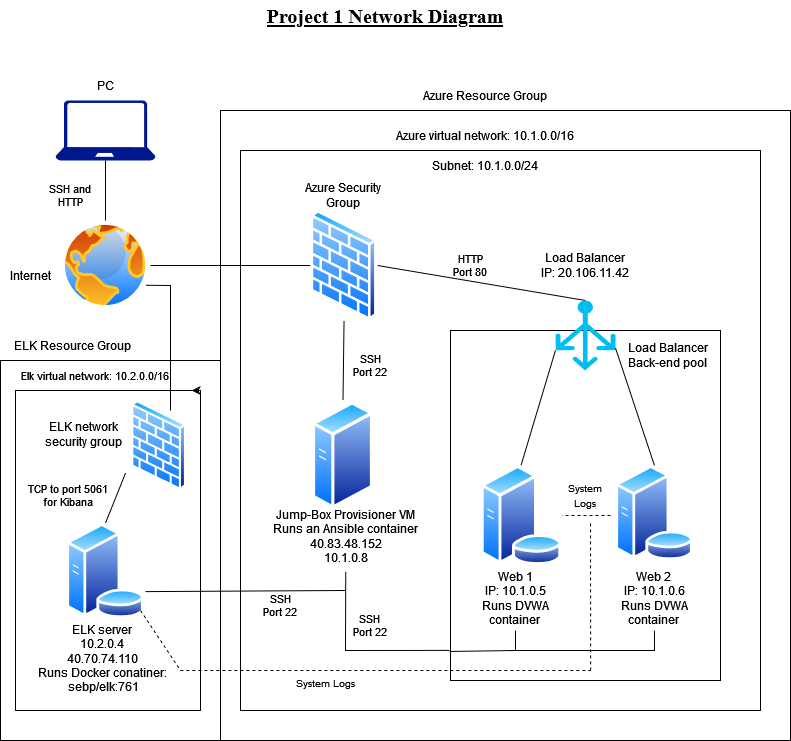

The diagram above was exported from draw.io. Its source (the exported page's mxGraphModel, read from the mxfile embedded in the PNG):
<mxGraphModel dx="1422" dy="780" grid="1" gridSize="10" guides="1" tooltips="1" connect="1" arrows="1" fold="1" page="1" pageScale="1" pageWidth="850" pageHeight="1100" math="0" shadow="0">
  <root>
    <mxCell id="0" />
    <mxCell id="1" parent="0" />
    <mxCell id="P9TLXU71xihf29BubOem-1" value="" style="rounded=0;whiteSpace=wrap;html=1;" parent="1" vertex="1">
      <mxGeometry x="230" y="120" width="570" height="630" as="geometry" />
    </mxCell>
    <mxCell id="P9TLXU71xihf29BubOem-3" value="Azure Resource Group" style="text;html=1;strokeColor=none;fillColor=none;align=center;verticalAlign=middle;whiteSpace=wrap;rounded=0;" parent="1" vertex="1">
      <mxGeometry x="340" y="90" width="310" height="30" as="geometry" />
    </mxCell>
    <mxCell id="P9TLXU71xihf29BubOem-5" value="" style="rounded=0;whiteSpace=wrap;html=1;" parent="1" vertex="1">
      <mxGeometry x="250" y="160" width="520" height="560" as="geometry" />
    </mxCell>
    <mxCell id="P9TLXU71xihf29BubOem-6" value="Azure virtual network: 10.1.0.0/16" style="text;html=1;strokeColor=none;fillColor=none;align=center;verticalAlign=middle;whiteSpace=wrap;rounded=0;" parent="1" vertex="1">
      <mxGeometry x="365" y="130" width="260" height="30" as="geometry" />
    </mxCell>
    <mxCell id="P9TLXU71xihf29BubOem-7" value="Subnet: 10.1.0.0/24" style="text;html=1;strokeColor=none;fillColor=none;align=center;verticalAlign=middle;whiteSpace=wrap;rounded=0;" parent="1" vertex="1">
      <mxGeometry x="380" y="160" width="230" height="30" as="geometry" />
    </mxCell>
    <mxCell id="P9TLXU71xihf29BubOem-8" value="" style="aspect=fixed;perimeter=ellipsePerimeter;html=1;align=center;shadow=0;dashed=0;spacingTop=3;image;image=img/lib/active_directory/internet_globe.svg;" parent="1" vertex="1">
      <mxGeometry x="70" y="230" width="90" height="90" as="geometry" />
    </mxCell>
    <mxCell id="P9TLXU71xihf29BubOem-9" value="" style="sketch=0;aspect=fixed;pointerEvents=1;shadow=0;dashed=0;html=1;strokeColor=none;labelPosition=center;verticalLabelPosition=bottom;verticalAlign=top;align=center;fillColor=#00188D;shape=mxgraph.azure.laptop" parent="1" vertex="1">
      <mxGeometry x="65" y="110" width="100" height="60" as="geometry" />
    </mxCell>
    <mxCell id="P9TLXU71xihf29BubOem-10" value="" style="endArrow=none;html=1;rounded=0;entryX=0.5;entryY=0;entryDx=0;entryDy=0;exitX=0.5;exitY=1;exitDx=0;exitDy=0;exitPerimeter=0;" parent="1" source="P9TLXU71xihf29BubOem-9" target="P9TLXU71xihf29BubOem-8" edge="1">
      <mxGeometry width="50" height="50" relative="1" as="geometry">
        <mxPoint x="100" y="440" as="sourcePoint" />
        <mxPoint x="150" y="390" as="targetPoint" />
      </mxGeometry>
    </mxCell>
    <mxCell id="P9TLXU71xihf29BubOem-11" value="SSH and HTTP" style="text;html=1;strokeColor=none;fillColor=none;align=center;verticalAlign=middle;whiteSpace=wrap;rounded=0;fontSize=11;" parent="1" vertex="1">
      <mxGeometry x="50" y="190" width="60" height="30" as="geometry" />
    </mxCell>
    <mxCell id="P9TLXU71xihf29BubOem-12" value="PC" style="text;html=1;strokeColor=none;fillColor=none;align=center;verticalAlign=middle;whiteSpace=wrap;rounded=0;" parent="1" vertex="1">
      <mxGeometry x="85" y="80" width="60" height="30" as="geometry" />
    </mxCell>
    <mxCell id="P9TLXU71xihf29BubOem-13" value="Internet" style="text;html=1;strokeColor=none;fillColor=none;align=center;verticalAlign=middle;whiteSpace=wrap;rounded=0;" parent="1" vertex="1">
      <mxGeometry x="10" y="270" width="60" height="30" as="geometry" />
    </mxCell>
    <mxCell id="P9TLXU71xihf29BubOem-14" value="" style="endArrow=none;html=1;rounded=0;exitX=1;exitY=0.5;exitDx=0;exitDy=0;" parent="1" source="P9TLXU71xihf29BubOem-8" target="P9TLXU71xihf29BubOem-15" edge="1">
      <mxGeometry width="50" height="50" relative="1" as="geometry">
        <mxPoint x="400" y="420" as="sourcePoint" />
        <mxPoint x="200" y="330" as="targetPoint" />
      </mxGeometry>
    </mxCell>
    <mxCell id="P9TLXU71xihf29BubOem-15" value="" style="aspect=fixed;perimeter=ellipsePerimeter;html=1;align=center;shadow=0;dashed=0;spacingTop=3;image;image=img/lib/active_directory/firewall.svg;" parent="1" vertex="1">
      <mxGeometry x="320" y="220" width="67.1" height="110" as="geometry" />
    </mxCell>
    <mxCell id="P9TLXU71xihf29BubOem-16" value="Azure Security Group" style="text;html=1;strokeColor=none;fillColor=none;align=center;verticalAlign=middle;whiteSpace=wrap;rounded=0;" parent="1" vertex="1">
      <mxGeometry x="305" y="190" width="95" height="30" as="geometry" />
    </mxCell>
    <mxCell id="P9TLXU71xihf29BubOem-17" value="" style="aspect=fixed;perimeter=ellipsePerimeter;html=1;align=center;shadow=0;dashed=0;spacingTop=3;image;image=img/lib/active_directory/generic_server.svg;" parent="1" vertex="1">
      <mxGeometry x="321.7" y="410" width="61.6" height="110" as="geometry" />
    </mxCell>
    <mxCell id="P9TLXU71xihf29BubOem-18" value="" style="endArrow=none;html=1;rounded=0;exitX=0.5;exitY=0;exitDx=0;exitDy=0;entryX=0.5;entryY=1;entryDx=0;entryDy=0;" parent="1" source="P9TLXU71xihf29BubOem-17" target="P9TLXU71xihf29BubOem-15" edge="1">
      <mxGeometry width="50" height="50" relative="1" as="geometry">
        <mxPoint x="400" y="390" as="sourcePoint" />
        <mxPoint x="450" y="340" as="targetPoint" />
      </mxGeometry>
    </mxCell>
    <mxCell id="P9TLXU71xihf29BubOem-19" value="&lt;div&gt;SSH&lt;/div&gt;Port 22" style="text;html=1;strokeColor=none;fillColor=none;align=center;verticalAlign=middle;whiteSpace=wrap;rounded=0;fontSize=11;" parent="1" vertex="1">
      <mxGeometry x="350" y="360" width="60" height="30" as="geometry" />
    </mxCell>
    <mxCell id="P9TLXU71xihf29BubOem-20" value="&lt;div&gt;Jump-Box Provisioner VM&lt;br&gt;&lt;/div&gt;&lt;div&gt;Runs an Ansible container&lt;/div&gt;&lt;div&gt;40.83.48.152&lt;/div&gt;&lt;div&gt;10.1.0.8&lt;/div&gt;" style="text;html=1;strokeColor=none;fillColor=none;align=center;verticalAlign=middle;whiteSpace=wrap;rounded=0;" parent="1" vertex="1">
      <mxGeometry x="279" y="511" width="152.5" height="70" as="geometry" />
    </mxCell>
    <mxCell id="X75Ly8YQrV_1L1PA2f_n-2" value="" style="endArrow=none;html=1;rounded=0;exitX=1;exitY=0.5;exitDx=0;exitDy=0;entryX=0.5;entryY=0;entryDx=0;entryDy=0;entryPerimeter=0;" parent="1" source="P9TLXU71xihf29BubOem-15" target="X75Ly8YQrV_1L1PA2f_n-1" edge="1">
      <mxGeometry width="50" height="50" relative="1" as="geometry">
        <mxPoint x="400" y="420" as="sourcePoint" />
        <mxPoint x="450" y="370" as="targetPoint" />
      </mxGeometry>
    </mxCell>
    <mxCell id="X75Ly8YQrV_1L1PA2f_n-3" value="&lt;div&gt;HTTP&lt;/div&gt;Port 80" style="text;html=1;strokeColor=none;fillColor=none;align=center;verticalAlign=middle;whiteSpace=wrap;rounded=0;fontSize=11;" parent="1" vertex="1">
      <mxGeometry x="450" y="260" width="60" height="30" as="geometry" />
    </mxCell>
    <mxCell id="X75Ly8YQrV_1L1PA2f_n-4" value="&lt;div&gt;Load Balancer&lt;/div&gt;IP: 20.106.11.42" style="text;html=1;strokeColor=none;fillColor=none;align=center;verticalAlign=middle;whiteSpace=wrap;rounded=0;" parent="1" vertex="1">
      <mxGeometry x="510" y="260" width="170" height="30" as="geometry" />
    </mxCell>
    <mxCell id="X75Ly8YQrV_1L1PA2f_n-5" value="" style="rounded=0;whiteSpace=wrap;html=1;" parent="1" vertex="1">
      <mxGeometry x="460" y="340" width="270" height="350" as="geometry" />
    </mxCell>
    <mxCell id="X75Ly8YQrV_1L1PA2f_n-1" value="" style="verticalLabelPosition=bottom;html=1;verticalAlign=top;align=center;strokeColor=none;fillColor=#00BEF2;shape=mxgraph.azure.load_balancer_generic;pointerEvents=1;" parent="1" vertex="1">
      <mxGeometry x="565" y="310" width="60" height="70" as="geometry" />
    </mxCell>
    <mxCell id="X75Ly8YQrV_1L1PA2f_n-7" value="" style="aspect=fixed;perimeter=ellipsePerimeter;html=1;align=center;shadow=0;dashed=0;spacingTop=3;image;image=img/lib/active_directory/database_server.svg;" parent="1" vertex="1">
      <mxGeometry x="489.5" y="475" width="82" height="100" as="geometry" />
    </mxCell>
    <mxCell id="X75Ly8YQrV_1L1PA2f_n-8" value="" style="aspect=fixed;perimeter=ellipsePerimeter;html=1;align=center;shadow=0;dashed=0;spacingTop=3;image;image=img/lib/active_directory/database_server.svg;" parent="1" vertex="1">
      <mxGeometry x="625" y="475" width="77.9" height="95" as="geometry" />
    </mxCell>
    <mxCell id="X75Ly8YQrV_1L1PA2f_n-9" value="Load Balancer Back-end pool" style="text;html=1;strokeColor=none;fillColor=none;align=center;verticalAlign=middle;whiteSpace=wrap;rounded=0;" parent="1" vertex="1">
      <mxGeometry x="625" y="350" width="105" height="30" as="geometry" />
    </mxCell>
    <mxCell id="X75Ly8YQrV_1L1PA2f_n-10" value="&lt;div&gt;Web 1&lt;/div&gt;&lt;div&gt;IP: 10.1.0.5&lt;/div&gt;&lt;div&gt;Runs DVWA container&lt;br&gt;&lt;/div&gt;" style="text;html=1;strokeColor=none;fillColor=none;align=center;verticalAlign=middle;whiteSpace=wrap;rounded=0;" parent="1" vertex="1">
      <mxGeometry x="480" y="575" width="90" height="65" as="geometry" />
    </mxCell>
    <mxCell id="X75Ly8YQrV_1L1PA2f_n-11" value="&lt;div&gt;Web 2&lt;br&gt;&lt;/div&gt;&lt;div&gt;IP: 10.1.0.6&lt;/div&gt;&lt;div&gt;Runs DVWA container&lt;br&gt;&lt;/div&gt;" style="text;html=1;strokeColor=none;fillColor=none;align=center;verticalAlign=middle;whiteSpace=wrap;rounded=0;" parent="1" vertex="1">
      <mxGeometry x="622.15" y="575" width="83.6" height="65" as="geometry" />
    </mxCell>
    <mxCell id="X75Ly8YQrV_1L1PA2f_n-15" value="" style="endArrow=none;html=1;rounded=0;entryX=0;entryY=0.71;entryDx=0;entryDy=0;entryPerimeter=0;exitX=0.5;exitY=0;exitDx=0;exitDy=0;" parent="1" source="X75Ly8YQrV_1L1PA2f_n-7" target="X75Ly8YQrV_1L1PA2f_n-1" edge="1">
      <mxGeometry width="50" height="50" relative="1" as="geometry">
        <mxPoint x="400" y="420" as="sourcePoint" />
        <mxPoint x="450" y="370" as="targetPoint" />
      </mxGeometry>
    </mxCell>
    <mxCell id="X75Ly8YQrV_1L1PA2f_n-16" value="" style="endArrow=none;html=1;rounded=0;entryX=0;entryY=0.25;entryDx=0;entryDy=0;exitX=0.5;exitY=0;exitDx=0;exitDy=0;" parent="1" source="X75Ly8YQrV_1L1PA2f_n-8" target="X75Ly8YQrV_1L1PA2f_n-9" edge="1">
      <mxGeometry width="50" height="50" relative="1" as="geometry">
        <mxPoint x="400" y="420" as="sourcePoint" />
        <mxPoint x="450" y="370" as="targetPoint" />
      </mxGeometry>
    </mxCell>
    <mxCell id="X75Ly8YQrV_1L1PA2f_n-19" value="" style="endArrow=none;html=1;rounded=0;exitX=0.5;exitY=1;exitDx=0;exitDy=0;entryX=-0.004;entryY=0.914;entryDx=0;entryDy=0;entryPerimeter=0;" parent="1" source="P9TLXU71xihf29BubOem-20" edge="1" target="X75Ly8YQrV_1L1PA2f_n-5">
      <mxGeometry width="50" height="50" relative="1" as="geometry">
        <mxPoint x="400" y="420" as="sourcePoint" />
        <mxPoint x="460" y="680" as="targetPoint" />
        <Array as="points">
          <mxPoint x="355" y="660" />
        </Array>
      </mxGeometry>
    </mxCell>
    <mxCell id="X75Ly8YQrV_1L1PA2f_n-20" value="" style="endArrow=none;html=1;rounded=0;exitX=0.5;exitY=1;exitDx=0;exitDy=0;entryX=-0.004;entryY=0.917;entryDx=0;entryDy=0;entryPerimeter=0;" parent="1" source="X75Ly8YQrV_1L1PA2f_n-10" target="X75Ly8YQrV_1L1PA2f_n-5" edge="1">
      <mxGeometry width="50" height="50" relative="1" as="geometry">
        <mxPoint x="400" y="420" as="sourcePoint" />
        <mxPoint x="450" y="370" as="targetPoint" />
        <Array as="points">
          <mxPoint x="525" y="660" />
        </Array>
      </mxGeometry>
    </mxCell>
    <mxCell id="X75Ly8YQrV_1L1PA2f_n-21" value="" style="endArrow=none;html=1;rounded=0;entryX=0.5;entryY=1;entryDx=0;entryDy=0;" parent="1" target="X75Ly8YQrV_1L1PA2f_n-11" edge="1">
      <mxGeometry width="50" height="50" relative="1" as="geometry">
        <mxPoint x="520" y="660" as="sourcePoint" />
        <mxPoint x="450" y="370" as="targetPoint" />
        <Array as="points">
          <mxPoint x="664" y="660" />
        </Array>
      </mxGeometry>
    </mxCell>
    <mxCell id="X75Ly8YQrV_1L1PA2f_n-22" value="&lt;div&gt;SSH &lt;br&gt;&lt;/div&gt;&lt;div&gt;Port 22&lt;/div&gt;" style="text;html=1;strokeColor=none;fillColor=none;align=center;verticalAlign=middle;whiteSpace=wrap;rounded=0;fontSize=11;" parent="1" vertex="1">
      <mxGeometry x="350" y="620" width="60" height="30" as="geometry" />
    </mxCell>
    <mxCell id="DipJQpSdSKPBzXh-M3V8-1" value="" style="rounded=0;whiteSpace=wrap;html=1;" parent="1" vertex="1">
      <mxGeometry x="10" y="370" width="220" height="380" as="geometry" />
    </mxCell>
    <mxCell id="DipJQpSdSKPBzXh-M3V8-2" value="ELK Resource Group" style="text;html=1;strokeColor=none;fillColor=none;align=center;verticalAlign=middle;whiteSpace=wrap;rounded=0;" parent="1" vertex="1">
      <mxGeometry x="20" y="340" width="125" height="30" as="geometry" />
    </mxCell>
    <mxCell id="DipJQpSdSKPBzXh-M3V8-3" value="" style="rounded=0;whiteSpace=wrap;html=1;" parent="1" vertex="1">
      <mxGeometry x="25" y="400" width="185" height="320" as="geometry" />
    </mxCell>
    <mxCell id="DipJQpSdSKPBzXh-M3V8-5" value="Elk virtual network: 10.2.0.0/16" style="text;html=1;strokeColor=none;fillColor=none;align=center;verticalAlign=middle;whiteSpace=wrap;rounded=0;fontSize=11;" parent="1" vertex="1">
      <mxGeometry x="10" y="370" width="190" height="30" as="geometry" />
    </mxCell>
    <mxCell id="DipJQpSdSKPBzXh-M3V8-6" value="Project 1 Network Diagram" style="text;html=1;strokeColor=none;fillColor=none;align=center;verticalAlign=middle;whiteSpace=wrap;rounded=0;fontFamily=Times New Roman;fontSize=20;fontStyle=5" parent="1" vertex="1">
      <mxGeometry x="190" y="10" width="410" height="30" as="geometry" />
    </mxCell>
    <mxCell id="DipJQpSdSKPBzXh-M3V8-7" style="edgeStyle=orthogonalEdgeStyle;rounded=0;orthogonalLoop=1;jettySize=auto;html=1;exitX=1;exitY=0;exitDx=0;exitDy=0;entryX=0.952;entryY=0.003;entryDx=0;entryDy=0;entryPerimeter=0;fontFamily=Times New Roman;fontSize=20;" parent="1" source="DipJQpSdSKPBzXh-M3V8-3" target="DipJQpSdSKPBzXh-M3V8-3" edge="1">
      <mxGeometry relative="1" as="geometry" />
    </mxCell>
    <mxCell id="DipJQpSdSKPBzXh-M3V8-8" value="" style="aspect=fixed;perimeter=ellipsePerimeter;html=1;align=center;shadow=0;dashed=0;spacingTop=3;image;image=img/lib/active_directory/database_server.svg;fontFamily=Times New Roman;fontSize=20;" parent="1" vertex="1">
      <mxGeometry x="76.05" y="532.5" width="77.9" height="95" as="geometry" />
    </mxCell>
    <mxCell id="DipJQpSdSKPBzXh-M3V8-9" value="&lt;div&gt;ELK server&lt;/div&gt;&lt;div&gt;10.2.0.4&lt;br&gt;&lt;div class=&quot;azc-formElementContainer&quot;&gt;40.70.74.110&lt;/div&gt;&lt;div class=&quot;azc-formElementContainer&quot;&gt;Runs Docker conatiner:&lt;br&gt;&lt;/div&gt;&lt;/div&gt;&amp;nbsp;sebp/elk:761" style="text;html=1;strokeColor=none;fillColor=none;align=center;verticalAlign=middle;whiteSpace=wrap;rounded=0;fontFamily=Helvetica;fontSize=12;" parent="1" vertex="1">
      <mxGeometry x="35" y="627.5" width="155" height="80" as="geometry" />
    </mxCell>
    <mxCell id="DipJQpSdSKPBzXh-M3V8-10" value="" style="aspect=fixed;perimeter=ellipsePerimeter;html=1;align=center;shadow=0;dashed=0;spacingTop=3;image;image=img/lib/active_directory/firewall.svg;fontFamily=Helvetica;fontSize=12;" parent="1" vertex="1">
      <mxGeometry x="141" y="410" width="54.9" height="90" as="geometry" />
    </mxCell>
    <mxCell id="DipJQpSdSKPBzXh-M3V8-11" value="" style="endArrow=none;html=1;rounded=0;fontFamily=Helvetica;fontSize=12;exitX=1;exitY=0.75;exitDx=0;exitDy=0;" parent="1" edge="1">
      <mxGeometry width="50" height="50" relative="1" as="geometry">
        <mxPoint x="154.8892029927838" y="601.1171491798427" as="sourcePoint" />
        <mxPoint x="355" y="600" as="targetPoint" />
      </mxGeometry>
    </mxCell>
    <mxCell id="DipJQpSdSKPBzXh-M3V8-12" value="&lt;div&gt;SSH&lt;/div&gt;Port 22" style="text;html=1;strokeColor=none;fillColor=none;align=center;verticalAlign=middle;whiteSpace=wrap;rounded=0;fontFamily=Helvetica;fontSize=11;" parent="1" vertex="1">
      <mxGeometry x="260" y="600" width="60" height="30" as="geometry" />
    </mxCell>
    <mxCell id="DipJQpSdSKPBzXh-M3V8-13" value="" style="endArrow=none;html=1;rounded=0;fontFamily=Helvetica;fontSize=12;entryX=1;entryY=0.75;entryDx=0;entryDy=0;" parent="1" target="P9TLXU71xihf29BubOem-8" edge="1">
      <mxGeometry width="50" height="50" relative="1" as="geometry">
        <mxPoint x="180" y="420" as="sourcePoint" />
        <mxPoint x="480" y="580" as="targetPoint" />
        <Array as="points">
          <mxPoint x="180" y="295" />
        </Array>
      </mxGeometry>
    </mxCell>
    <mxCell id="DipJQpSdSKPBzXh-M3V8-15" value="ELK network security group" style="text;html=1;strokeColor=none;fillColor=none;align=center;verticalAlign=middle;whiteSpace=wrap;rounded=0;fontFamily=Helvetica;fontSize=12;" parent="1" vertex="1">
      <mxGeometry x="46" y="428.5" width="95" height="30" as="geometry" />
    </mxCell>
    <mxCell id="DipJQpSdSKPBzXh-M3V8-16" value="" style="endArrow=none;html=1;rounded=0;fontFamily=Helvetica;fontSize=12;exitX=0.5;exitY=0;exitDx=0;exitDy=0;" parent="1" source="DipJQpSdSKPBzXh-M3V8-8" edge="1">
      <mxGeometry width="50" height="50" relative="1" as="geometry">
        <mxPoint x="85.10000000000002" y="532.5" as="sourcePoint" />
        <mxPoint x="135.10000000000002" y="482.5" as="targetPoint" />
        <Array as="points" />
      </mxGeometry>
    </mxCell>
    <mxCell id="DipJQpSdSKPBzXh-M3V8-17" value="TCP to port 5061 for Kibana" style="text;html=1;strokeColor=none;fillColor=none;align=center;verticalAlign=middle;whiteSpace=wrap;rounded=0;fontFamily=Helvetica;fontSize=11;" parent="1" vertex="1">
      <mxGeometry x="35" y="490" width="85" height="30" as="geometry" />
    </mxCell>
    <mxCell id="5w9oPdTQGde2ngfGmFIc-1" value="" style="endArrow=none;dashed=1;html=1;rounded=0;" edge="1" parent="1" target="X75Ly8YQrV_1L1PA2f_n-7">
      <mxGeometry width="50" height="50" relative="1" as="geometry">
        <mxPoint x="620" y="525" as="sourcePoint" />
        <mxPoint x="450" y="370" as="targetPoint" />
      </mxGeometry>
    </mxCell>
    <mxCell id="5w9oPdTQGde2ngfGmFIc-2" value="" style="endArrow=none;dashed=1;html=1;rounded=0;exitX=0.519;exitY=0.971;exitDx=0;exitDy=0;exitPerimeter=0;" edge="1" parent="1" source="X75Ly8YQrV_1L1PA2f_n-5">
      <mxGeometry width="50" height="50" relative="1" as="geometry">
        <mxPoint x="400" y="420" as="sourcePoint" />
        <mxPoint x="600" y="530" as="targetPoint" />
      </mxGeometry>
    </mxCell>
    <mxCell id="5w9oPdTQGde2ngfGmFIc-3" value="" style="endArrow=none;dashed=1;html=1;rounded=0;exitX=0.949;exitY=0.921;exitDx=0;exitDy=0;exitPerimeter=0;" edge="1" parent="1" source="DipJQpSdSKPBzXh-M3V8-8">
      <mxGeometry width="50" height="50" relative="1" as="geometry">
        <mxPoint x="400" y="420" as="sourcePoint" />
        <mxPoint x="600" y="680" as="targetPoint" />
        <Array as="points">
          <mxPoint x="190" y="680" />
        </Array>
      </mxGeometry>
    </mxCell>
    <mxCell id="5w9oPdTQGde2ngfGmFIc-4" value="&lt;font style=&quot;font-size: 10px&quot;&gt;System Logs&lt;/font&gt;" style="text;html=1;strokeColor=none;fillColor=none;align=center;verticalAlign=middle;whiteSpace=wrap;rounded=0;" vertex="1" parent="1">
      <mxGeometry x="565" y="490" width="60" height="30" as="geometry" />
    </mxCell>
    <mxCell id="5w9oPdTQGde2ngfGmFIc-5" value="System Logs" style="text;html=1;strokeColor=none;fillColor=none;align=center;verticalAlign=middle;whiteSpace=wrap;rounded=0;fontSize=10;" vertex="1" parent="1">
      <mxGeometry x="290" y="677.5" width="90" height="30" as="geometry" />
    </mxCell>
  </root>
</mxGraphModel>